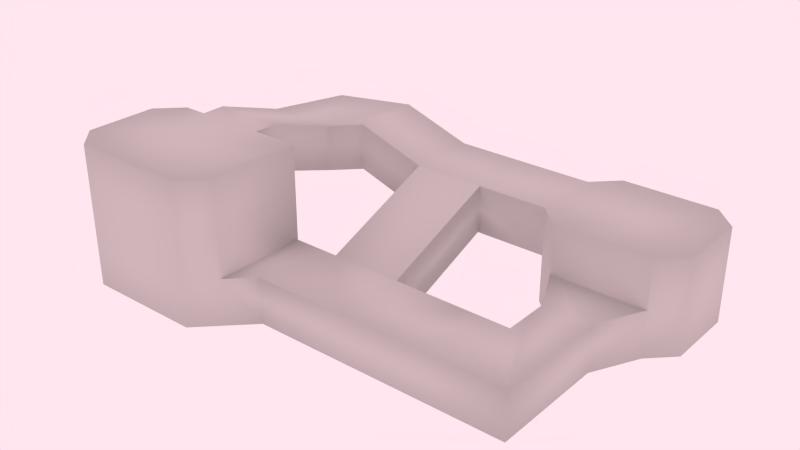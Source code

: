 # Source: map.blend  (saved by Blender 2.70.0; exported with 4.5.12 LTS)
import bpy
from mathutils import Matrix  # noqa: F401  (used for matrix-valued properties, if any)

bpy.ops.wm.read_factory_settings(use_empty=True)
scene = bpy.context.scene
scene.name = 'Scene'

# ---- collections
col_collection_1 = bpy.data.collections.new('Collection 1'); scene.collection.children.link(col_collection_1)

# ---- materials (node trees are filled in below, after node groups)
mat_default = bpy.data.materials.new('default')
mat_default.alpha_threshold = 0.0
mat_default.use_transparent_shadow = False
mat_default.diffuse_color = (0.6267, 0.5825, 0.5665, 1.0)
mat_default.roughness = 0.5
mat_default.line_color = (0.0, 0.0, 0.0, 1.0)

# ---- material node trees

# ---- world
world_world = bpy.data.worlds.new('World'); scene.world = world_world
world_world.color = (1.0, 0.7872, 0.8614)
world_world.use_sun_shadow = False
world_world.sun_shadow_jitter_overblur = 0.0
world_world.cycles.sampling_method = 'MANUAL'
world_world.cycles.sample_map_resolution = 256

# ---- meshes
me_map_001 = bpy.data.meshes.new('map.001')
me_map_001.from_pydata([(-1.0, 0.0, 0.0), (1.0, 0.0, 0.0), (-1.0, 1.0, -4.371e-08), (1.0, 1.0, -4.371e-08), (1.0, 8.742e-08, 2.0), (1.0, 1.0, 2.0), (-1.0, 8.742e-08, 2.0), (-1.0, 1.0, 2.0), (-2.0, 3.0, -1.311e-07), (2.0, 3.0, -1.311e-07), (2.0, 3.0, 2.0), (-2.0, 3.0, 2.0), (3.0, 4.0, -1.748e-07), (3.0, 4.0, 2.0), (3.0, 7.0, -3.06e-07), (3.0, 7.0, 2.0), (2.0, 8.0, -3.497e-07), (2.0, 8.0, 2.0), (-3.0, 4.0, -1.748e-07), (-3.0, 4.0, 2.0), (-3.0, 7.0, -3.06e-07), (-3.0, 7.0, 2.0), (-2.0, 8.0, -3.497e-07), (-2.0, 8.0, 2.0), (-6.0, 4.0, 2.0), (-6.0, 7.0, 2.0), (-3.0, 7.0, 4.0), (-6.0, 7.0, 4.0), (-3.0, 4.0, 4.0), (-6.0, 4.0, 4.0), (3.0, 7.0, 4.0), (2.0, 8.0, 4.0), (-2.0, 8.0, 4.0), (2.0, 3.0, 4.0), (-2.0, 3.0, 4.0), (3.0, 4.0, 4.0), (-9.0, 4.0, 2.0), (-9.0, 7.0, 2.0), (-9.0, 7.0, 4.0), (-9.0, 4.0, 4.0), (-12.0, 4.0, 3.0), (-12.0, 7.0, 3.0), (-12.0, 7.0, 5.0), (-12.0, 4.0, 5.0), (-6.0, -1.0, 4.371e-08), (-6.0, -1.0, 2.0), (-9.0, -1.0, 4.371e-08), (-9.0, -1.0, 2.0), (-13.0, 3.0, 3.0), (-15.0, 6.0, 3.0), (-15.0, 6.0, 5.0), (-13.0, 3.0, 5.0), (-16.0, 3.0, 3.0), (-16.0, 3.0, 5.0), (-13.0, 1.748e-07, 4.0), (-13.0, 2.623e-07, 6.0), (-16.0, 1.748e-07, 4.0), (-16.0, 2.623e-07, 6.0), (-13.0, -1.0, 4.0), (-16.0, -1.0, 4.0), (-13.0, -1.0, 2.0), (-16.0, -1.0, 2.0), (-11.0, -1.0, 4.0), (-11.0, -1.0, 6.0), (-11.0, -1.0, 2.0), (-17.0, -1.0, 4.0), (-17.0, -1.0, 6.0), (-17.0, -1.0, 2.0), (-18.0, -2.0, 4.0), (-18.0, -2.0, 6.0), (-18.0, -2.0, 2.0), (-18.0, -5.0, 4.0), (-18.0, -5.0, 6.0), (-18.0, -5.0, 2.0), (-17.0, -6.0, 4.0), (-17.0, -6.0, 6.0), (-17.0, -6.0, 2.0), (-12.0, -6.0, 4.0), (-12.0, -6.0, 6.0), (-12.0, -6.0, 2.0), (-11.0, -5.0, 4.0), (-11.0, -5.0, 6.0), (-11.0, -5.0, 2.0), (-13.0, -1.0, 4.371e-08), (-16.0, -1.0, 4.371e-08), (-11.0, -1.0, 4.371e-08), (-17.0, -1.0, 4.371e-08), (-18.0, -2.0, 8.742e-08), (-18.0, -5.0, 2.186e-07), (-17.0, -6.0, 2.623e-07), (-12.0, -6.0, 2.623e-07), (-11.0, -5.0, 2.186e-07), (-1.0, -1.0, 4.371e-08), (1.0, -4.0, 1.748e-07), (1.0, -4.0, 2.0), (-1.0, -1.0, 2.0), (-3.0, -1.0, 4.371e-08), (-3.0, -4.0, 1.748e-07), (-3.0, -4.0, 2.0), (-3.0, -1.0, 2.0), (-6.0, -4.0, 1.748e-07), (-6.0, -4.0, 2.0), (-10.0, -1.0, 4.371e-08), (-10.0, -4.0, 1.748e-07), (-10.0, -4.0, 2.0), (-10.0, -1.0, 2.0), (-13.0, -1.0, 6.0), (-16.0, -1.0, 6.0), (-15.0, -3.0, 2.623e-07), (-15.0, -3.0, 6.0)], [], [(0, 1, 3, 2), (3, 1, 4, 5), (0, 2, 7, 6), (4, 6, 7, 5), (5, 7, 11, 10), (7, 2, 8, 11), (3, 5, 10, 9), (2, 3, 9, 8), (9, 10, 13, 12), (12, 13, 15, 14), (14, 15, 17, 16), (11, 8, 18, 19), (19, 18, 20, 21), (21, 20, 22, 23), (14, 20, 18, 12), (8, 9, 12, 18), (16, 22, 20, 14), (17, 23, 22, 16), (19, 21, 25, 24), (25, 21, 26, 27), (19, 24, 29, 28), (26, 28, 29, 27), (23, 17, 31, 32), (17, 15, 30, 31), (23, 32, 26, 21), (13, 10, 33, 35), (10, 11, 34, 33), (13, 35, 30, 15), (11, 19, 28, 34), (30, 35, 31), (35, 33, 34), (34, 28, 26), (26, 32, 31), (35, 34, 31), (34, 26, 31), (27, 29, 39, 38), (24, 36, 46, 44), (25, 27, 38, 37), (24, 25, 37, 36), (38, 39, 43, 42), (39, 36, 40, 43), (37, 38, 42, 41), (36, 37, 41, 40), (39, 29, 45, 47), (36, 39, 47, 46), (29, 24, 44, 45), (42, 43, 51, 50), (43, 40, 48, 51), (41, 42, 50, 49), (40, 41, 49, 48), (49, 50, 53, 52), (49, 52, 48), (51, 53, 50), (53, 51, 55, 57), (48, 52, 56, 54), (52, 53, 57, 56), (51, 48, 54, 55), (54, 56, 59, 58), (58, 59, 61, 60), (58, 60, 64, 62), (61, 59, 65, 67), (67, 65, 68, 70), (65, 66, 69, 68), (70, 68, 71, 73), (68, 69, 72, 71), (73, 71, 74, 76), (71, 72, 75, 74), (76, 74, 77, 79), (74, 75, 78, 77), (79, 77, 80, 82), (77, 78, 81, 80), (79, 82, 91, 90), (76, 79, 90, 89), (73, 76, 89, 88), (70, 73, 88, 87), (67, 70, 87, 86), (61, 67, 86, 84), (64, 60, 83, 85), (64, 82, 80, 62), (62, 80, 81, 63), (63, 81, 78), (78, 75, 72), (72, 69, 66), (57, 55, 106, 107), (86, 87, 88), (88, 89, 90), (90, 91, 85), (86, 108, 84), (90, 108, 88), (6, 4, 94, 95), (0, 6, 95, 92), (4, 1, 93, 94), (1, 0, 92, 93), (95, 94, 98, 99), (92, 95, 99, 96), (94, 93, 97, 98), (93, 92, 96, 97), (98, 97, 100, 101), (102, 103, 46), (46, 47, 105, 102), (101, 100, 103, 104), (46, 103, 100, 44), (64, 105, 104, 82), (82, 104, 103, 91), (91, 103, 102, 85), (85, 102, 105, 64), (105, 47, 104), (101, 104, 47), (99, 98, 101, 45), (96, 99, 45, 44), (97, 96, 44, 100), (45, 101, 47), (57, 107, 59, 56), (59, 107, 66, 65), (106, 55, 54, 58), (58, 62, 63, 106), (86, 88, 108), (83, 108, 85), (90, 85, 108), (78, 72, 109), (78, 109, 63), (106, 63, 109), (107, 106, 109), (107, 109, 66), (72, 66, 109), (83, 60, 61, 84), (84, 108, 83)])
me_map_001.polygons.foreach_set('use_smooth', [True] * 127)
_uv = me_map_001.uv_layers.new(name='UVMap')
_uv.uv.foreach_set('vector', [0.0, 0.0, 1.0, 0.0, 1.0, 1.0, 0.0, 1.0, 0.0, 0.0, 1.0, 0.0, 1.0, 1.0, 0.0, 1.0, 0.0, 0.0, 1.0, 0.0, 1.0, 1.0, 0.0, 1.0, 0.0, 0.0, 1.0, 0.0, 1.0, 1.0, 0.0, 1.0, 0.0, 0.0, 1.0, 0.0, 1.0, 1.0, 0.0, 1.0, 0.0, 0.0, 1.0, 0.0, 1.0, 1.0, 0.0, 1.0, 0.0, 0.0, 1.0, 0.0, 1.0, 1.0, 0.0, 1.0, 0.0, 0.0, 1.0, 0.0, 1.0, 1.0, 0.0, 1.0, 0.0, 0.0, 1.0, 0.0, 1.0, 1.0, 0.0, 1.0, 0.0, 0.0, 1.0, 0.0, 1.0, 1.0, 0.0, 1.0, 0.0, 0.0, 1.0, 0.0, 1.0, 1.0, 0.0, 1.0, 0.0, 0.0, 1.0, 0.0, 1.0, 1.0, 0.0, 1.0, 0.0, 0.0, 1.0, 0.0, 1.0, 1.0, 0.0, 1.0, 0.0, 0.0, 1.0, 0.0, 1.0, 1.0, 0.0, 1.0, 0.0, 0.0, 1.0, 0.0, 1.0, 1.0, 0.0, 1.0, 0.0, 0.0, 1.0, 0.0, 1.0, 1.0, 0.0, 1.0, 0.0, 0.0, 1.0, 0.0, 1.0, 1.0, 0.0, 1.0, 0.0, 0.0, 1.0, 0.0, 1.0, 1.0, 0.0, 1.0, 0.0, 0.0, 1.0, 0.0, 1.0, 1.0, 0.0, 1.0, 0.0, 0.0, 1.0, 0.0, 1.0, 1.0, 0.0, 1.0, 0.0, 0.0, 1.0, 0.0, 1.0, 1.0, 0.0, 1.0, 0.0, 0.0, 1.0, 0.0, 1.0, 1.0, 0.0, 1.0, 0.0, 0.0, 1.0, 0.0, 1.0, 1.0, 0.0, 1.0, 0.0, 0.0, 1.0, 0.0, 1.0, 1.0, 0.0, 1.0, 0.0, 0.0, 1.0, 0.0, 1.0, 1.0, 0.0, 1.0, 0.0, 0.0, 1.0, 0.0, 1.0, 1.0, 0.0, 1.0, 0.0, 0.0, 1.0, 0.0, 1.0, 1.0, 0.0, 1.0, 0.0, 0.0, 1.0, 0.0, 1.0, 1.0, 0.0, 1.0, 0.0, 0.0, 1.0, 0.0, 1.0, 1.0, 0.0, 1.0, 0.0, 0.0, 1.0, 0.0, 1.0, 1.0, 0.0, 0.0, 1.0, 0.0, 1.0, 1.0, 0.0, 0.0, 1.0, 0.0, 1.0, 1.0, 0.0, 0.0, 1.0, 0.0, 1.0, 1.0, 0.0, 0.0, 1.0, 0.0, 1.0, 1.0, 0.0, 0.0, 1.0, 0.0, 1.0, 1.0, 0.0, 0.0, 1.0, 0.0, 1.0, 1.0, 0.0, 1.0, 0.0, 0.0, 1.0, 0.0, 1.0, 1.0, 0.0, 1.0, 0.0, 0.0, 1.0, 0.0, 1.0, 1.0, 0.0, 1.0, 0.0, 0.0, 1.0, 0.0, 1.0, 1.0, 0.0, 1.0, 0.0, 0.0, 1.0, 0.0, 1.0, 1.0, 0.0, 1.0, 0.0, 0.0, 1.0, 0.0, 1.0, 1.0, 0.0, 1.0, 0.0, 0.0, 1.0, 0.0, 1.0, 1.0, 0.0, 1.0, 0.0, 0.0, 1.0, 0.0, 1.0, 1.0, 0.0, 1.0, 0.0, 0.0, 1.0, 0.0, 1.0, 1.0, 0.0, 1.0, 0.0, 0.0, 1.0, 0.0, 1.0, 1.0, 0.0, 1.0, 0.0, 0.0, 1.0, 0.0, 1.0, 1.0, 0.0, 1.0, 0.0, 0.0, 1.0, 0.0, 1.0, 1.0, 0.0, 1.0, 0.0, 0.0, 1.0, 0.0, 1.0, 1.0, 0.0, 1.0, 0.0, 0.0, 1.0, 0.0, 1.0, 1.0, 0.0, 1.0, 0.0, 0.0, 1.0, 0.0, 1.0, 1.0, 0.0, 1.0, 0.0, 0.0, 1.0, 0.0, 1.0, 1.0, 0.0, 1.0, 0.0, 0.0, 1.0, 0.0, 1.0, 1.0, 0.0, 0.0, 1.0, 0.0, 1.0, 1.0, 0.0, 0.0, 1.0, 0.0, 1.0, 1.0, 0.0, 1.0, 0.0, 0.0, 1.0, 0.0, 1.0, 1.0, 0.0, 1.0, 0.0, 0.0, 1.0, 0.0, 1.0, 1.0, 0.0, 1.0, 0.0, 0.0, 1.0, 0.0, 1.0, 1.0, 0.0, 1.0, 0.0, 0.0, 1.0, 0.0, 1.0, 1.0, 0.0, 1.0, 0.0, 0.0, 1.0, 0.0, 1.0, 1.0, 0.0, 1.0, 0.0, 0.0, 1.0, 0.0, 1.0, 1.0, 0.0, 1.0, 0.0, 0.0, 1.0, 0.0, 1.0, 1.0, 0.0, 1.0, 0.0, 0.0, 1.0, 0.0, 1.0, 1.0, 0.0, 1.0, 0.0, 0.0, 1.0, 0.0, 1.0, 1.0, 0.0, 1.0, 0.0, 0.0, 1.0, 0.0, 1.0, 1.0, 0.0, 1.0, 0.0, 0.0, 1.0, 0.0, 1.0, 1.0, 0.0, 1.0, 0.0, 0.0, 1.0, 0.0, 1.0, 1.0, 0.0, 1.0, 0.0, 0.0, 1.0, 0.0, 1.0, 1.0, 0.0, 1.0, 0.0, 0.0, 1.0, 0.0, 1.0, 1.0, 0.0, 1.0, 0.0, 0.0, 1.0, 0.0, 1.0, 1.0, 0.0, 1.0, 0.0, 0.0, 1.0, 0.0, 1.0, 1.0, 0.0, 1.0, 0.0, 0.0, 1.0, 0.0, 1.0, 1.0, 0.0, 1.0, 0.0, 0.0, 1.0, 0.0, 1.0, 1.0, 0.0, 1.0, 0.0, 0.0, 1.0, 0.0, 1.0, 1.0, 0.0, 1.0, 0.0, 0.0, 1.0, 0.0, 1.0, 1.0, 0.0, 1.0, 0.0, 0.0, 1.0, 0.0, 1.0, 1.0, 0.0, 1.0, 0.0, 0.0, 1.0, 0.0, 1.0, 1.0, 0.0, 1.0, 0.0, 0.0, 1.0, 0.0, 1.0, 1.0, 0.0, 1.0, 0.0, 0.0, 1.0, 0.0, 1.0, 1.0, 0.0, 1.0, 0.0, 0.0, 1.0, 0.0, 1.0, 1.0, 0.0, 1.0, 0.0, 0.0, 1.0, 0.0, 1.0, 1.0, 0.0, 1.0, 0.0, 0.0, 1.0, 0.0, 1.0, 1.0, 0.0, 0.0, 1.0, 0.0, 1.0, 1.0, 0.0, 0.0, 1.0, 0.0, 1.0, 1.0, 0.0, 0.0, 1.0, 0.0, 1.0, 1.0, 0.0, 1.0, 0.0, 0.0, 1.0, 0.0, 1.0, 1.0, 0.0, 0.0, 1.0, 0.0, 1.0, 1.0, 0.0, 0.0, 1.0, 0.0, 1.0, 1.0, 0.0, 0.0, 1.0, 0.0, 1.0, 1.0, 0.0, 0.0, 1.0, 0.0, 1.0, 1.0, 0.0, 0.0, 1.0, 0.0, 1.0, 1.0, 0.0, 1.0, 0.0, 0.0, 1.0, 0.0, 1.0, 1.0, 0.0, 1.0, 0.0, 0.0, 1.0, 0.0, 1.0, 1.0, 0.0, 1.0, 0.0, 0.0, 1.0, 0.0, 1.0, 1.0, 0.0, 1.0, 0.0, 0.0, 1.0, 0.0, 1.0, 1.0, 0.0, 1.0, 0.0, 0.0, 1.0, 0.0, 1.0, 1.0, 0.0, 1.0, 0.0, 0.0, 1.0, 0.0, 1.0, 1.0, 0.0, 1.0, 0.0, 0.0, 1.0, 0.0, 1.0, 1.0, 0.0, 1.0, 0.0, 0.0, 1.0, 0.0, 1.0, 1.0, 0.0, 1.0, 0.0, 0.0, 1.0, 0.0, 1.0, 1.0, 0.0, 0.0, 1.0, 0.0, 1.0, 1.0, 0.0, 1.0, 0.0, 0.0, 1.0, 0.0, 1.0, 1.0, 0.0, 1.0, 0.0, 0.0, 1.0, 0.0, 1.0, 1.0, 0.0, 1.0, 0.0, 0.0, 1.0, 0.0, 1.0, 1.0, 0.0, 1.0, 0.0, 0.0, 1.0, 0.0, 1.0, 1.0, 0.0, 1.0, 0.0, 0.0, 1.0, 0.0, 1.0, 1.0, 0.0, 1.0, 0.0, 0.0, 1.0, 0.0, 1.0, 1.0, 0.0, 1.0, 0.0, 0.0, 1.0, 0.0, 1.0, 1.0, 0.0, 0.0, 1.0, 0.0, 1.0, 1.0, 0.0, 0.0, 1.0, 0.0, 1.0, 1.0, 0.0, 1.0, 0.0, 0.0, 1.0, 0.0, 1.0, 1.0, 0.0, 1.0, 0.0, 0.0, 1.0, 0.0, 1.0, 1.0, 0.0, 1.0, 0.0, 0.0, 1.0, 0.0, 1.0, 1.0, 0.0, 0.0, 1.0, 0.0, 1.0, 1.0, 0.0, 1.0, 0.0, 0.0, 1.0, 0.0, 1.0, 1.0, 0.0, 1.0, 0.0, 0.0, 1.0, 0.0, 1.0, 1.0, 0.0, 1.0, 0.0, 0.0, 1.0, 0.0, 1.0, 1.0, 0.0, 1.0, 0.0, 0.0, 1.0, 0.0, 1.0, 1.0, 0.0, 0.0, 1.0, 0.0, 1.0, 1.0, 0.0, 0.0, 1.0, 0.0, 1.0, 1.0, 0.0, 0.0, 1.0, 0.0, 1.0, 1.0, 0.0, 0.0, 1.0, 0.0, 1.0, 1.0, 0.0, 0.0, 1.0, 0.0, 1.0, 1.0, 0.0, 0.0, 1.0, 0.0, 1.0, 1.0, 0.0, 0.0, 1.0, 0.0, 1.0, 1.0, 0.0, 0.0, 1.0, 0.0, 1.0, 1.0, 0.0, 0.0, 1.0, 0.0, 1.0, 1.0, 0.0, 1.0, 0.0, 0.0, 1.0, 0.0, 1.0, 1.0])
me_map_001.materials.append(mat_default)
me_map_001.use_remesh_preserve_volume = False
me_map_001.use_remesh_preserve_attributes = False
me_map_001.use_mirror_vertex_groups = False
me_map_001.update()

# ---- objects
ob_map = bpy.data.objects.new('map', me_map_001)

# ---- transforms, parenting, visibility, modifiers, constraints
ob_map.location = (0.0, 0.0, 0.0)
ob_map.lineart.crease_threshold = 0.0

# ---- collection membership
col_collection_1.objects.link(ob_map)

# ---- scene / render settings (as saved in the file)
scene.frame_start = 1; scene.frame_end = 250; scene.frame_set(1)
scene.render.engine = 'BLENDER_EEVEE_NEXT'
scene.render.resolution_percentage = 50
scene.render.dither_intensity = 0.0
scene.cycles.use_denoising = False
scene.cycles.samples = 10
scene.cycles.sampling_pattern = 'TABULATED_SOBOL'
scene.cycles.light_sampling_threshold = 0.0
scene.cycles.use_adaptive_sampling = False
scene.cycles.use_light_tree = False
scene.cycles.blur_glossy = 0.0
scene.cycles.volume_bounces = 1
scene.cycles.pixel_filter_type = 'GAUSSIAN'
scene.cycles.sample_clamp_indirect = 0.0
scene.view_settings.view_transform = 'Standard'
bpy.context.view_layer.update()

# ---- added for rendering (the .blend has no active camera): camera
cam_auto = bpy.data.cameras.new('AutoCamera')
cam_auto.lens = 50.0
cam_auto.sensor_width = 36.0
cam_auto.clip_end = 1000.0
ob_auto_camera = bpy.data.objects.new('AutoCamera', cam_auto)
scene.collection.objects.link(ob_auto_camera)
ob_auto_camera.location = (16.5024, -27.8029, 22.2019)
ob_auto_camera.rotation_euler = (1.09748, -7.21219e-08, 0.694738)
scene.camera = ob_auto_camera
bpy.context.view_layer.update()
